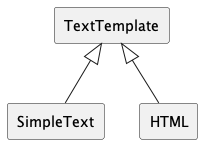

The diagram above was rendered by PlantUML. Its source (embedded in the PNG):
@startuml

rectangle TextTemplate
rectangle SimpleText
rectangle HTML

SimpleText -u-|> TextTemplate
HTML -u-|> TextTemplate

@enduml